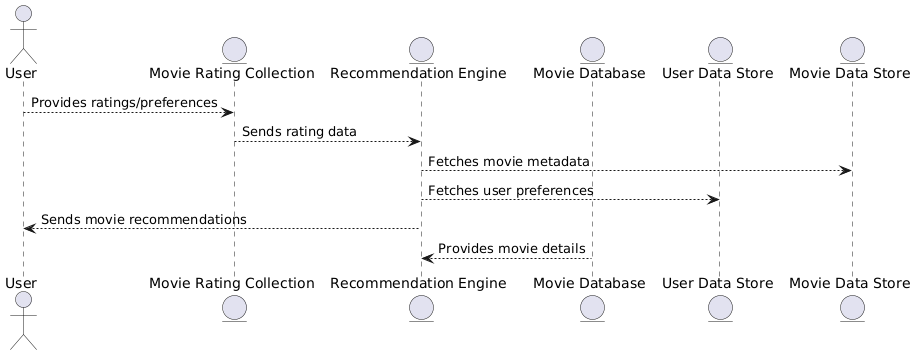

The diagram above was rendered by PlantUML. Its source (embedded in the PNG):
@startuml
actor User

entity "Movie Rating Collection" as rating_collection
entity "Recommendation Engine" as recommendation_engine
entity "Movie Database" as movie_db
entity "User Data Store" as user_data_store
entity "Movie Data Store" as movie_data_store

User --> rating_collection : Provides ratings/preferences
rating_collection --> recommendation_engine : Sends rating data
recommendation_engine --> movie_data_store : Fetches movie metadata
recommendation_engine --> user_data_store : Fetches user preferences
recommendation_engine --> User : Sends movie recommendations
movie_db --> recommendation_engine : Provides movie details
@enduml